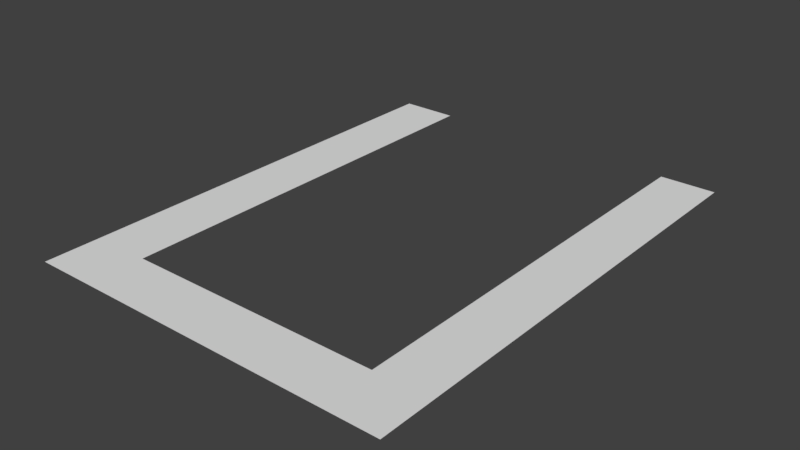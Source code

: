 # Source: tym_stage2.blend  (saved by Blender 2.78.0; exported with 4.5.12 LTS)
import bpy
from mathutils import Matrix  # noqa: F401  (used for matrix-valued properties, if any)

bpy.ops.wm.read_factory_settings(use_empty=True)
scene = bpy.context.scene
scene.name = 'Scene'

# ---- collections
col_collection_1 = bpy.data.collections.new('Collection 1'); scene.collection.children.link(col_collection_1)

# ---- world
world_world = bpy.data.worlds.new('World'); scene.world = world_world
world_world.color = (0.05088, 0.05088, 0.05088)
world_world.use_sun_shadow = False
world_world.sun_shadow_jitter_overblur = 0.0
world_world.cycles.sampling_method = 'MANUAL'

# ---- meshes
me_plane_011 = bpy.data.meshes.new('Plane.011')
me_plane_011.from_pydata([(-1.0, -2.0, 0.0), (1.0, -2.0, 0.0), (-1.0, 2.0, 0.0), (1.0, 2.0, 0.0), (-1.0, -15.35, 0.0), (1.0, -15.35, 0.0), (1.0, -13.35, 0.0), (-1.0, -13.35, 0.0), (-10.17, -15.35, 0.0), (-10.17, -13.35, 0.0), (-12.26, -15.35, 0.0), (-12.26, -13.35, 0.0), (-10.17, 1.867, 0.0), (-12.26, 1.867, 0.0)], [], [(0, 1, 3, 2), (6, 7, 4, 5), (1, 0, 7, 6), (4, 7, 9, 8), (8, 9, 11, 10), (11, 9, 12, 13)])
me_plane_011.use_remesh_preserve_volume = False
me_plane_011.use_remesh_preserve_attributes = False
me_plane_011.use_mirror_vertex_groups = False
me_plane_011.update()

# ---- objects
ob_plane = bpy.data.objects.new('Plane', me_plane_011)

# ---- transforms, parenting, visibility, modifiers, constraints
ob_plane.location = (0.0, 0.0, 0.0)
ob_plane.lineart.crease_threshold = 0.0

# ---- collection membership
col_collection_1.objects.link(ob_plane)

# ---- scene / render settings (as saved in the file)
scene.frame_start = 1; scene.frame_end = 250; scene.frame_set(1)
scene.render.engine = 'BLENDER_EEVEE_NEXT'
scene.render.resolution_percentage = 50
scene.render.dither_intensity = 0.0
scene.cycles.use_denoising = False
scene.cycles.samples = 128
scene.cycles.sampling_pattern = 'TABULATED_SOBOL'
scene.cycles.light_sampling_threshold = 0.0
scene.cycles.use_adaptive_sampling = False
scene.cycles.use_light_tree = False
scene.cycles.blur_glossy = 0.0
scene.cycles.sample_clamp_indirect = 0.0
scene.view_settings.view_transform = 'Standard'
bpy.context.view_layer.update()

# ---- added for rendering (the .blend has no active camera and no usable light): camera, sun
cam_auto = bpy.data.cameras.new('AutoCamera')
cam_auto.lens = 50.0
cam_auto.sensor_width = 36.0
cam_auto.clip_end = 1000.0
ob_auto_camera = bpy.data.objects.new('AutoCamera', cam_auto)
scene.collection.objects.link(ob_auto_camera)
ob_auto_camera.location = (14.5774, -30.9251, 16.1651)
ob_auto_camera.rotation_euler = (1.09748, -7.21219e-08, 0.694738)
scene.camera = ob_auto_camera
light_auto_sun = bpy.data.lights.new('AutoSun', 'SUN')
light_auto_sun.energy = 3.0
light_auto_sun.angle = 0.0523599
ob_auto_sun = bpy.data.objects.new('AutoSun', light_auto_sun)
scene.collection.objects.link(ob_auto_sun)
ob_auto_sun.rotation_euler = (0.872665, 0.174533, 0.523599)
bpy.context.view_layer.update()
